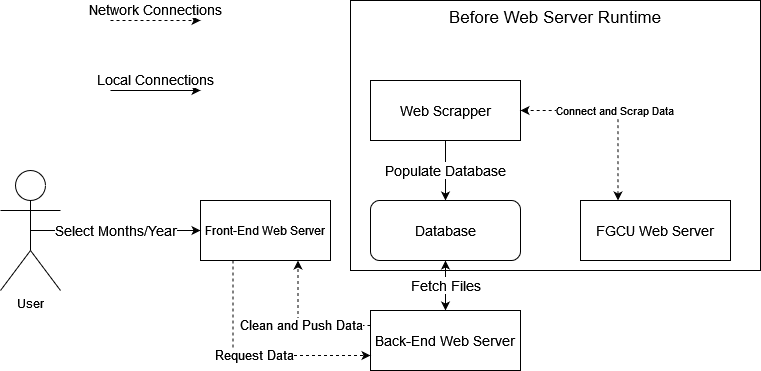

The diagram above was exported from draw.io. Its source (the exported page's mxGraphModel, read from the mxfile embedded in the PNG):
<mxGraphModel dx="1422" dy="780" grid="1" gridSize="10" guides="1" tooltips="1" connect="1" arrows="1" fold="1" page="1" pageScale="1" pageWidth="850" pageHeight="1100" math="0" shadow="0">
  <root>
    <mxCell id="0" />
    <mxCell id="1" parent="0" />
    <mxCell id="Xc88FfbWAu7t6qAGGkJX-18" value="Before Web Server Runtime" style="rounded=0;whiteSpace=wrap;html=1;fillColor=none;verticalAlign=top;fontSize=17;" parent="1" vertex="1">
      <mxGeometry x="395" y="50" width="410" height="270" as="geometry" />
    </mxCell>
    <mxCell id="Xc88FfbWAu7t6qAGGkJX-11" value="Populate Database" style="edgeStyle=orthogonalEdgeStyle;rounded=0;orthogonalLoop=1;jettySize=auto;html=1;exitX=0.5;exitY=1;exitDx=0;exitDy=0;fontSize=14;" parent="1" source="Xc88FfbWAu7t6qAGGkJX-1" target="Xc88FfbWAu7t6qAGGkJX-8" edge="1">
      <mxGeometry relative="1" as="geometry" />
    </mxCell>
    <mxCell id="Xc88FfbWAu7t6qAGGkJX-1" value="Web Scrapper" style="rounded=0;whiteSpace=wrap;html=1;fontSize=14;" parent="1" vertex="1">
      <mxGeometry x="415" y="130" width="150" height="60" as="geometry" />
    </mxCell>
    <mxCell id="Xc88FfbWAu7t6qAGGkJX-12" value="Fetch Files" style="edgeStyle=orthogonalEdgeStyle;rounded=0;orthogonalLoop=1;jettySize=auto;html=1;exitX=0.5;exitY=0;exitDx=0;exitDy=0;entryX=0.5;entryY=1;entryDx=0;entryDy=0;startArrow=classic;startFill=1;fontSize=14;" parent="1" source="Xc88FfbWAu7t6qAGGkJX-2" target="Xc88FfbWAu7t6qAGGkJX-8" edge="1">
      <mxGeometry relative="1" as="geometry" />
    </mxCell>
    <mxCell id="Xc88FfbWAu7t6qAGGkJX-17" value="Clean and Push Data" style="edgeStyle=orthogonalEdgeStyle;rounded=0;orthogonalLoop=1;jettySize=auto;html=1;exitX=0;exitY=0.25;exitDx=0;exitDy=0;entryX=0.75;entryY=1;entryDx=0;entryDy=0;dashed=1;startArrow=none;startFill=0;fontSize=13;" parent="1" source="Xc88FfbWAu7t6qAGGkJX-2" target="Xc88FfbWAu7t6qAGGkJX-3" edge="1">
      <mxGeometry relative="1" as="geometry" />
    </mxCell>
    <mxCell id="Xc88FfbWAu7t6qAGGkJX-2" value="Back-End Web Server" style="rounded=0;whiteSpace=wrap;html=1;fontSize=14;" parent="1" vertex="1">
      <mxGeometry x="415" y="360" width="150" height="60" as="geometry" />
    </mxCell>
    <mxCell id="Xc88FfbWAu7t6qAGGkJX-16" value="Request Data" style="edgeStyle=orthogonalEdgeStyle;rounded=0;orthogonalLoop=1;jettySize=auto;html=1;exitX=0.25;exitY=1;exitDx=0;exitDy=0;entryX=0;entryY=0.75;entryDx=0;entryDy=0;dashed=1;startArrow=none;startFill=0;fontSize=13;" parent="1" source="Xc88FfbWAu7t6qAGGkJX-3" target="Xc88FfbWAu7t6qAGGkJX-2" edge="1">
      <mxGeometry relative="1" as="geometry" />
    </mxCell>
    <mxCell id="Xc88FfbWAu7t6qAGGkJX-3" value="Front-End Web Server" style="rounded=0;whiteSpace=wrap;html=1;" parent="1" vertex="1">
      <mxGeometry x="245" y="250" width="130" height="60" as="geometry" />
    </mxCell>
    <mxCell id="Xc88FfbWAu7t6qAGGkJX-15" value="Select Months/Year" style="edgeStyle=orthogonalEdgeStyle;rounded=0;orthogonalLoop=1;jettySize=auto;html=1;exitX=0.5;exitY=0.5;exitDx=0;exitDy=0;exitPerimeter=0;entryX=0;entryY=0.5;entryDx=0;entryDy=0;startArrow=none;startFill=0;fontSize=14;" parent="1" source="Xc88FfbWAu7t6qAGGkJX-5" target="Xc88FfbWAu7t6qAGGkJX-3" edge="1">
      <mxGeometry relative="1" as="geometry" />
    </mxCell>
    <mxCell id="Xc88FfbWAu7t6qAGGkJX-5" value="User" style="shape=umlActor;verticalLabelPosition=bottom;verticalAlign=top;html=1;outlineConnect=0;" parent="1" vertex="1">
      <mxGeometry x="45" y="220" width="60" height="120" as="geometry" />
    </mxCell>
    <mxCell id="Xc88FfbWAu7t6qAGGkJX-10" value="Connect and Scrap Data" style="edgeStyle=orthogonalEdgeStyle;rounded=0;orthogonalLoop=1;jettySize=auto;html=1;exitX=0.25;exitY=0;exitDx=0;exitDy=0;entryX=1;entryY=0.5;entryDx=0;entryDy=0;dashed=1;startArrow=classic;startFill=1;" parent="1" source="Xc88FfbWAu7t6qAGGkJX-7" target="Xc88FfbWAu7t6qAGGkJX-1" edge="1">
      <mxGeometry relative="1" as="geometry" />
    </mxCell>
    <mxCell id="Xc88FfbWAu7t6qAGGkJX-7" value="FGCU Web Server" style="rounded=0;whiteSpace=wrap;html=1;fontSize=14;" parent="1" vertex="1">
      <mxGeometry x="625" y="250" width="150" height="60" as="geometry" />
    </mxCell>
    <mxCell id="Xc88FfbWAu7t6qAGGkJX-8" value="Database" style="rounded=1;whiteSpace=wrap;html=1;fontSize=14;" parent="1" vertex="1">
      <mxGeometry x="415" y="250" width="150" height="60" as="geometry" />
    </mxCell>
    <mxCell id="Xc88FfbWAu7t6qAGGkJX-19" value="Network Connections" style="endArrow=classic;html=1;rounded=0;dashed=1;fontSize=14;verticalAlign=bottom;" parent="1" edge="1">
      <mxGeometry width="50" height="50" relative="1" as="geometry">
        <mxPoint x="155" y="70" as="sourcePoint" />
        <mxPoint x="245" y="70" as="targetPoint" />
      </mxGeometry>
    </mxCell>
    <mxCell id="Xc88FfbWAu7t6qAGGkJX-20" value="Local Connections" style="endArrow=classic;html=1;rounded=0;fontSize=14;verticalAlign=bottom;" parent="1" edge="1">
      <mxGeometry width="50" height="50" relative="1" as="geometry">
        <mxPoint x="155" y="140" as="sourcePoint" />
        <mxPoint x="245" y="140" as="targetPoint" />
      </mxGeometry>
    </mxCell>
  </root>
</mxGraphModel>